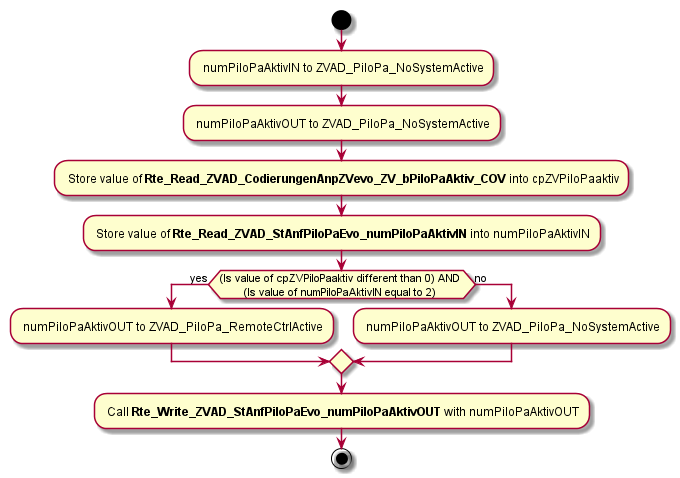

The diagram above was rendered by PlantUML. Its source (embedded in the PNG):
@startuml ZVAD_checkRPAState.png
    start
        : numPiloPaAktivIN to ZVAD_PiloPa_NoSystemActive;
        : numPiloPaAktivOUT to ZVAD_PiloPa_NoSystemActive;
        : Store value of **Rte_Read_ZVAD_CodierungenAnpZVevo_ZV_bPiloPaAktiv_COV** into cpZVPiloPaaktiv;
        : Store value of **Rte_Read_ZVAD_StAnfPiloPaEvo_numPiloPaAktivIN** into numPiloPaAktivIN;
        if ((Is value of cpZVPiloPaaktiv different than 0) AND 
        (Is value of numPiloPaAktivIN equal to 2)) then (yes)
            : numPiloPaAktivOUT to ZVAD_PiloPa_RemoteCtrlActive;
        else (no)
            : numPiloPaAktivOUT to ZVAD_PiloPa_NoSystemActive;
        endif
        : Call **Rte_Write_ZVAD_StAnfPiloPaEvo_numPiloPaAktivOUT** with numPiloPaAktivOUT;
    stop
@enduml